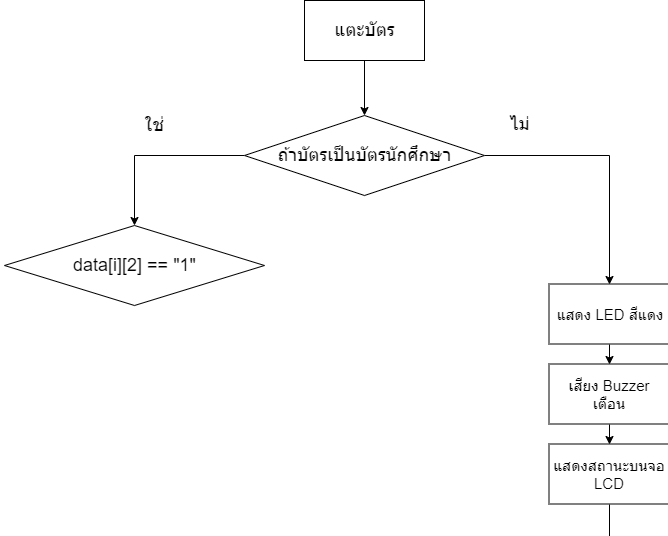

The diagram above was exported from draw.io. Its source (the exported page's mxGraphModel, read from the mxfile embedded in the PNG):
<mxGraphModel dx="1874" dy="1617" grid="1" gridSize="10" guides="1" tooltips="1" connect="1" arrows="1" fold="1" page="1" pageScale="1" pageWidth="850" pageHeight="1100" math="0" shadow="0">
  <root>
    <mxCell id="0" />
    <mxCell id="1" parent="0" />
    <mxCell id="2" style="edgeStyle=orthogonalEdgeStyle;rounded=0;orthogonalLoop=1;jettySize=auto;html=1;exitX=0.5;exitY=1;exitDx=0;exitDy=0;entryX=0.5;entryY=0;entryDx=0;entryDy=0;" edge="1" source="3" target="6" parent="1">
      <mxGeometry relative="1" as="geometry" />
    </mxCell>
    <mxCell id="3" value="&lt;font style=&quot;font-size: 18px&quot;&gt;แตะบัตร&lt;/font&gt;" style="rounded=0;whiteSpace=wrap;html=1;" vertex="1" parent="1">
      <mxGeometry x="60" y="435" width="120" height="60" as="geometry" />
    </mxCell>
    <mxCell id="4" style="edgeStyle=orthogonalEdgeStyle;rounded=0;orthogonalLoop=1;jettySize=auto;html=1;exitX=1;exitY=0.5;exitDx=0;exitDy=0;entryX=0.5;entryY=0;entryDx=0;entryDy=0;" edge="1" source="6" target="10" parent="1">
      <mxGeometry relative="1" as="geometry" />
    </mxCell>
    <mxCell id="5" style="edgeStyle=orthogonalEdgeStyle;rounded=0;orthogonalLoop=1;jettySize=auto;html=1;exitX=0;exitY=0.5;exitDx=0;exitDy=0;entryX=0.5;entryY=0;entryDx=0;entryDy=0;" edge="1" source="6" target="16" parent="1">
      <mxGeometry relative="1" as="geometry" />
    </mxCell>
    <mxCell id="6" value="&lt;span style=&quot;font-size: 18px ; white-space: normal&quot;&gt;ถ้าบัตรเป็นบัตรนักศึกษา&lt;/span&gt;" style="rhombus;whiteSpace=wrap;html=1;" vertex="1" parent="1">
      <mxGeometry y="550" width="240" height="80" as="geometry" />
    </mxCell>
    <mxCell id="7" value="&lt;font style=&quot;font-size: 18px&quot;&gt;ใช่&lt;/font&gt;" style="text;html=1;strokeColor=none;fillColor=none;align=center;verticalAlign=middle;whiteSpace=wrap;rounded=0;" vertex="1" parent="1">
      <mxGeometry x="-110" y="550" width="40" height="20" as="geometry" />
    </mxCell>
    <mxCell id="8" value="&lt;font style=&quot;font-size: 18px&quot;&gt;ไม่&lt;/font&gt;" style="text;html=1;strokeColor=none;fillColor=none;align=center;verticalAlign=middle;whiteSpace=wrap;rounded=0;" vertex="1" parent="1">
      <mxGeometry x="254.5" y="548.5" width="40" height="20" as="geometry" />
    </mxCell>
    <mxCell id="9" style="edgeStyle=orthogonalEdgeStyle;rounded=0;orthogonalLoop=1;jettySize=auto;html=1;exitX=0.5;exitY=1;exitDx=0;exitDy=0;entryX=0.5;entryY=0;entryDx=0;entryDy=0;" edge="1" source="10" target="12" parent="1">
      <mxGeometry relative="1" as="geometry" />
    </mxCell>
    <mxCell id="10" value="&lt;font style=&quot;font-size: 15px&quot;&gt;แสดง LED สีแดง&lt;br&gt;&lt;/font&gt;" style="rounded=0;whiteSpace=wrap;html=1;" vertex="1" parent="1">
      <mxGeometry x="304.5" y="718.5" width="120" height="60" as="geometry" />
    </mxCell>
    <mxCell id="11" style="edgeStyle=orthogonalEdgeStyle;rounded=0;orthogonalLoop=1;jettySize=auto;html=1;exitX=0.5;exitY=1;exitDx=0;exitDy=0;entryX=0.5;entryY=0;entryDx=0;entryDy=0;" edge="1" source="12" target="14" parent="1">
      <mxGeometry relative="1" as="geometry" />
    </mxCell>
    <mxCell id="12" value="&lt;font style=&quot;font-size: 15px&quot;&gt;เสียง Buzzer เตือน&lt;/font&gt;" style="rounded=0;whiteSpace=wrap;html=1;" vertex="1" parent="1">
      <mxGeometry x="304.5" y="798.5" width="120" height="60" as="geometry" />
    </mxCell>
    <mxCell id="13" style="edgeStyle=orthogonalEdgeStyle;rounded=0;orthogonalLoop=1;jettySize=auto;html=1;exitX=0.5;exitY=1;exitDx=0;exitDy=0;entryX=1;entryY=0.5;entryDx=0;entryDy=0;" edge="1" source="14" target="15" parent="1">
      <mxGeometry relative="1" as="geometry" />
    </mxCell>
    <mxCell id="14" value="&lt;font style=&quot;font-size: 15px&quot;&gt;แสดงสถานะบนจอ LCD&lt;/font&gt;" style="rounded=0;whiteSpace=wrap;html=1;" vertex="1" parent="1">
      <mxGeometry x="304.5" y="878.5" width="120" height="60" as="geometry" />
    </mxCell>
    <mxCell id="15" value="&lt;font style=&quot;font-size: 18px&quot;&gt;สิ้นสุด&lt;/font&gt;" style="ellipse;whiteSpace=wrap;html=1;" vertex="1" parent="1">
      <mxGeometry x="-360" y="2060" width="120" height="80" as="geometry" />
    </mxCell>
    <mxCell id="16" value="&lt;font&gt;&lt;span style=&quot;font-size: 18px&quot;&gt;data[i][2] == &quot;1&quot;&lt;/span&gt;&lt;br&gt;&lt;/font&gt;" style="rhombus;whiteSpace=wrap;html=1;" vertex="1" parent="1">
      <mxGeometry x="-240" y="660" width="260" height="80" as="geometry" />
    </mxCell>
  </root>
</mxGraphModel>